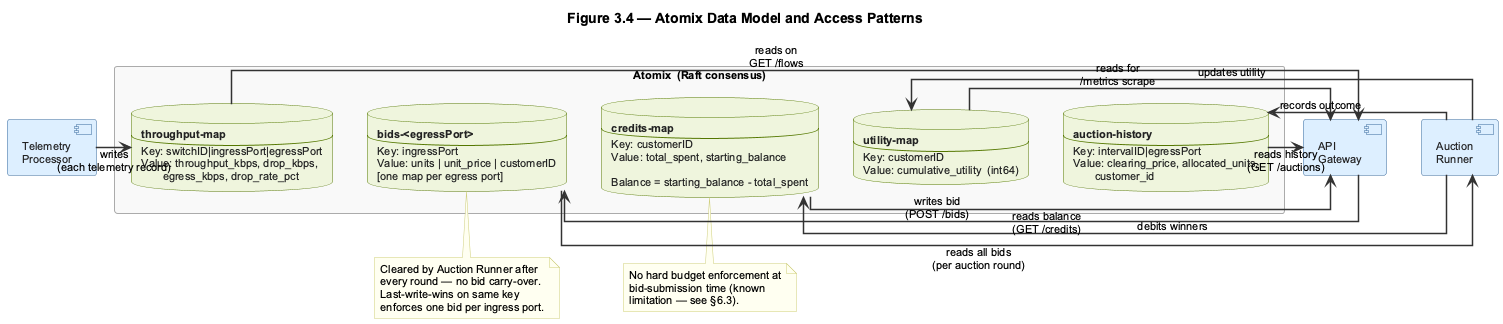

The diagram above was rendered by PlantUML. Its source (embedded in the PNG):
@startuml fig-3-4-data-model
title Figure 3.4 — Atomix Data Model and Access Patterns

skinparam backgroundColor white
skinparam defaultFontName Arial
skinparam defaultFontSize 11
skinparam ArrowColor #333333
skinparam ArrowThickness 1.5
skinparam linetype ortho

skinparam component {
    BackgroundColor #DDEEFF
    BorderColor #336699
    FontColor #222222
}
skinparam database {
    BackgroundColor #EEF5DD
    BorderColor #557700
    FontColor #222222
}
skinparam rectangle {
    BackgroundColor #F8F8F8
    BorderColor #AAAAAA
}
skinparam note {
    BackgroundColor #FFFFF0
    BorderColor #CCCC77
}

' ─── Control-plane components ─────────────────────────────────────
component "Telemetry\nProcessor" as TP
component "API\nGateway" as GW
component "Auction\nRunner" as AR

' ─── Atomix maps ──────────────────────────────────────────────────
rectangle "Atomix  (Raft consensus)" {

    database "**throughput-map**\n---\nKey: switchID|ingressPort|egressPort\nValue: throughput_kbps, drop_kbps,\n       egress_kbps, drop_rate_pct" as TMAP

    database "**bids-<egressPort>**\n---\nKey: ingressPort\nValue: units | unit_price | customerID\n[one map per egress port]" as BMAP

    database "**credits-map**\n---\nKey: customerID\nValue: total_spent, starting_balance\n\nBalance = starting_balance - total_spent" as CMAP

    database "**utility-map**\n---\nKey: customerID\nValue: cumulative_utility  (int64)" as UMAP

    database "**auction-history**\n---\nKey: intervalID|egressPort\nValue: clearing_price, allocated_units,\n       customer_id" as HMAP

}

' ─── throughput-map access ────────────────────────────────────────
TP  -right-> TMAP : writes\n(each telemetry record)
GW  <-right- TMAP : reads on\nGET /flows

' ─── bids map access ──────────────────────────────────────────────
GW  -right-> BMAP : writes bid\n(POST /bids)
AR  <-right- BMAP : reads all bids\n(per auction round)

' ─── credits-map access ───────────────────────────────────────────
AR  -right-> CMAP : debits winners
GW  <-right- CMAP : reads balance\n(GET /credits)

' ─── utility-map access ───────────────────────────────────────────
AR  -right-> UMAP : updates utility
GW  <-right- UMAP : reads for\n/metrics scrape

' ─── auction-history access ───────────────────────────────────────
AR  -right-> HMAP : records outcome
GW  <-right- HMAP : reads history\n(GET /auctions)

' ─── Notes ────────────────────────────────────────────────────────
note bottom of BMAP
  Cleared by Auction Runner after
  every round — no bid carry-over.
  Last-write-wins on same key
  enforces one bid per ingress port.
end note

note bottom of CMAP
  No hard budget enforcement at
  bid-submission time (known
  limitation — see §6.3).
end note

@enduml